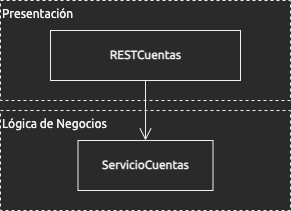

The diagram above was exported from draw.io. Its source (the exported page's mxGraphModel, read from the mxfile embedded in the PNG):
<mxGraphModel dx="2477" dy="2015" grid="1" gridSize="10" guides="1" tooltips="1" connect="1" arrows="1" fold="1" page="1" pageScale="1" pageWidth="850" pageHeight="1100" math="0" shadow="0">
  <root>
    <mxCell id="0" />
    <mxCell id="1" parent="0" />
    <mxCell id="2" value="Lógica de Negocios" style="rounded=0;whiteSpace=wrap;html=1;shadow=0;glass=0;sketch=0;fontFamily=Ubuntu;strokeWidth=1;verticalAlign=top;align=left;dashed=1;fontSource=https%3A%2F%2Ffonts.googleapis.com%2Fcss%3Ffamily%3DUbuntu;" vertex="1" parent="1">
      <mxGeometry x="-610" y="244" width="290" height="100" as="geometry" />
    </mxCell>
    <mxCell id="3" value="Presentación" style="rounded=0;whiteSpace=wrap;html=1;shadow=0;glass=0;sketch=0;fontFamily=Ubuntu;strokeWidth=1;verticalAlign=top;align=left;dashed=1;fontSource=https%3A%2F%2Ffonts.googleapis.com%2Fcss%3Ffamily%3DUbuntu;" vertex="1" parent="1">
      <mxGeometry x="-610" y="134" width="290" height="100" as="geometry" />
    </mxCell>
    <mxCell id="4" value="ServicioCuentas" style="html=1;fontStyle=1;sketch=0;fontFamily=Ubuntu;fontSource=https%3A%2F%2Ffonts.googleapis.com%2Fcss%3Ffamily%3DUbuntu;" vertex="1" parent="1">
      <mxGeometry x="-532.5" y="274" width="135" height="50" as="geometry" />
    </mxCell>
    <mxCell id="5" style="edgeStyle=orthogonalEdgeStyle;rounded=0;orthogonalLoop=1;jettySize=auto;html=1;endArrow=open;endFill=0;endSize=10;sketch=0;fontFamily=Ubuntu;fontSource=https%3A%2F%2Ffonts.googleapis.com%2Fcss%3Ffamily%3DUbuntu;" edge="1" source="6" target="4" parent="1">
      <mxGeometry relative="1" as="geometry">
        <mxPoint x="-560" y="399" as="targetPoint" />
        <Array as="points" />
        <mxPoint x="-635" y="399" as="sourcePoint" />
      </mxGeometry>
    </mxCell>
    <mxCell id="6" value="RESTCuentas" style="html=1;fontStyle=1;sketch=0;fontFamily=Ubuntu;fontSource=https%3A%2F%2Ffonts.googleapis.com%2Fcss%3Ffamily%3DUbuntu;" vertex="1" parent="1">
      <mxGeometry x="-560" y="164" width="190" height="50" as="geometry" />
    </mxCell>
  </root>
</mxGraphModel>